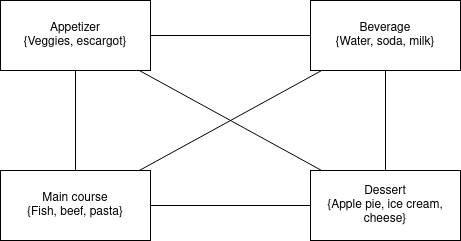

The diagram above was exported from draw.io. Its source (the exported page's mxGraphModel, read from the mxfile embedded in the PNG):
<mxGraphModel dx="900" dy="553" grid="1" gridSize="10" guides="1" tooltips="1" connect="1" arrows="1" fold="1" page="1" pageScale="1" pageWidth="1169" pageHeight="827" math="0" shadow="0">
  <root>
    <mxCell id="0" />
    <mxCell id="1" parent="0" />
    <mxCell id="I084ChrV_taKqOdmH1-v-2" value="&lt;div&gt;Appetizer&lt;/div&gt;&lt;div&gt;{Veggies, escargot}&lt;br&gt;&lt;/div&gt;" style="rounded=0;whiteSpace=wrap;html=1;" vertex="1" parent="1">
      <mxGeometry x="190" y="130" width="150" height="70" as="geometry" />
    </mxCell>
    <mxCell id="I084ChrV_taKqOdmH1-v-3" value="&lt;div&gt;Beverage&lt;/div&gt;&lt;div&gt;{Water, soda, milk}&lt;br&gt;&lt;/div&gt;" style="rounded=0;whiteSpace=wrap;html=1;" vertex="1" parent="1">
      <mxGeometry x="500" y="130" width="150" height="70" as="geometry" />
    </mxCell>
    <mxCell id="I084ChrV_taKqOdmH1-v-5" value="&lt;div&gt;Main course&lt;/div&gt;&lt;div&gt;{Fish, beef, pasta}&lt;br&gt;&lt;/div&gt;" style="rounded=0;whiteSpace=wrap;html=1;" vertex="1" parent="1">
      <mxGeometry x="190" y="300" width="150" height="70" as="geometry" />
    </mxCell>
    <mxCell id="I084ChrV_taKqOdmH1-v-6" value="&lt;div&gt;Dessert&lt;/div&gt;&lt;div&gt;{Apple pie, ice cream, cheese}&lt;br&gt;&lt;/div&gt;" style="rounded=0;whiteSpace=wrap;html=1;" vertex="1" parent="1">
      <mxGeometry x="500" y="300" width="150" height="70" as="geometry" />
    </mxCell>
    <mxCell id="I084ChrV_taKqOdmH1-v-7" value="" style="endArrow=none;html=1;rounded=0;" edge="1" parent="1" source="I084ChrV_taKqOdmH1-v-5" target="I084ChrV_taKqOdmH1-v-2">
      <mxGeometry width="50" height="50" relative="1" as="geometry">
        <mxPoint x="440" y="320" as="sourcePoint" />
        <mxPoint x="490" y="270" as="targetPoint" />
      </mxGeometry>
    </mxCell>
    <mxCell id="I084ChrV_taKqOdmH1-v-8" value="" style="endArrow=none;html=1;rounded=0;" edge="1" parent="1" source="I084ChrV_taKqOdmH1-v-2" target="I084ChrV_taKqOdmH1-v-3">
      <mxGeometry width="50" height="50" relative="1" as="geometry">
        <mxPoint x="440" y="320" as="sourcePoint" />
        <mxPoint x="490" y="270" as="targetPoint" />
      </mxGeometry>
    </mxCell>
    <mxCell id="I084ChrV_taKqOdmH1-v-9" value="" style="endArrow=none;html=1;rounded=0;" edge="1" parent="1" source="I084ChrV_taKqOdmH1-v-5" target="I084ChrV_taKqOdmH1-v-6">
      <mxGeometry width="50" height="50" relative="1" as="geometry">
        <mxPoint x="440" y="320" as="sourcePoint" />
        <mxPoint x="490" y="270" as="targetPoint" />
      </mxGeometry>
    </mxCell>
    <mxCell id="I084ChrV_taKqOdmH1-v-10" value="" style="endArrow=none;html=1;rounded=0;" edge="1" parent="1" source="I084ChrV_taKqOdmH1-v-6" target="I084ChrV_taKqOdmH1-v-3">
      <mxGeometry width="50" height="50" relative="1" as="geometry">
        <mxPoint x="440" y="320" as="sourcePoint" />
        <mxPoint x="490" y="270" as="targetPoint" />
      </mxGeometry>
    </mxCell>
    <mxCell id="I084ChrV_taKqOdmH1-v-11" value="" style="endArrow=none;html=1;rounded=0;" edge="1" parent="1" source="I084ChrV_taKqOdmH1-v-5" target="I084ChrV_taKqOdmH1-v-3">
      <mxGeometry width="50" height="50" relative="1" as="geometry">
        <mxPoint x="440" y="320" as="sourcePoint" />
        <mxPoint x="490" y="270" as="targetPoint" />
      </mxGeometry>
    </mxCell>
    <mxCell id="I084ChrV_taKqOdmH1-v-12" value="" style="endArrow=none;html=1;rounded=0;" edge="1" parent="1" source="I084ChrV_taKqOdmH1-v-6" target="I084ChrV_taKqOdmH1-v-2">
      <mxGeometry width="50" height="50" relative="1" as="geometry">
        <mxPoint x="440" y="320" as="sourcePoint" />
        <mxPoint x="490" y="270" as="targetPoint" />
      </mxGeometry>
    </mxCell>
  </root>
</mxGraphModel>